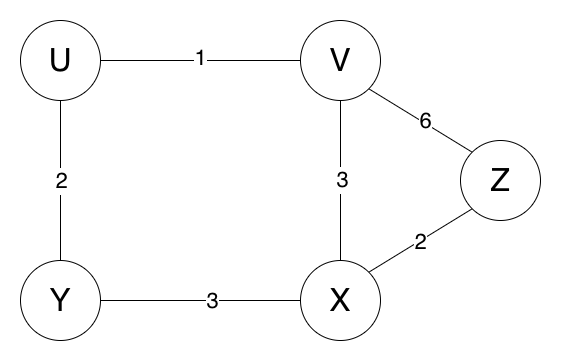

The diagram above was exported from draw.io. Its source (the exported page's mxGraphModel, read from the mxfile embedded in the PNG):
<mxGraphModel dx="765" dy="934" grid="1" gridSize="10" guides="1" tooltips="1" connect="1" arrows="1" fold="1" page="1" pageScale="1" pageWidth="850" pageHeight="1100" math="0" shadow="0">
  <root>
    <mxCell id="0" />
    <mxCell id="1" parent="0" />
    <mxCell id="2" style="edgeStyle=orthogonalEdgeStyle;rounded=0;orthogonalLoop=1;jettySize=auto;html=1;exitX=1;exitY=0.5;exitDx=0;exitDy=0;entryX=0;entryY=0.5;entryDx=0;entryDy=0;endArrow=none;endFill=0;" edge="1" source="6" target="11" parent="1">
      <mxGeometry relative="1" as="geometry" />
    </mxCell>
    <mxCell id="3" value="&lt;font style=&quot;font-size: 22px;&quot;&gt;1&lt;/font&gt;" style="edgeLabel;html=1;align=center;verticalAlign=middle;resizable=0;points=[];" vertex="1" connectable="0" parent="2">
      <mxGeometry x="-0.01" y="3" relative="1" as="geometry">
        <mxPoint as="offset" />
      </mxGeometry>
    </mxCell>
    <mxCell id="4" style="edgeStyle=orthogonalEdgeStyle;rounded=0;orthogonalLoop=1;jettySize=auto;html=1;exitX=0.5;exitY=1;exitDx=0;exitDy=0;entryX=0.5;entryY=0;entryDx=0;entryDy=0;endArrow=none;endFill=0;" edge="1" source="6" target="14" parent="1">
      <mxGeometry relative="1" as="geometry" />
    </mxCell>
    <mxCell id="5" value="&lt;font style=&quot;font-size: 22px;&quot;&gt;2&lt;/font&gt;" style="edgeLabel;html=1;align=center;verticalAlign=middle;resizable=0;points=[];" vertex="1" connectable="0" parent="4">
      <mxGeometry x="-0.0062" relative="1" as="geometry">
        <mxPoint as="offset" />
      </mxGeometry>
    </mxCell>
    <mxCell id="6" value="&lt;font style=&quot;font-size: 32px;&quot;&gt;U&lt;/font&gt;" style="ellipse;whiteSpace=wrap;html=1;aspect=fixed;" vertex="1" parent="1">
      <mxGeometry x="160" y="200" width="80" height="80" as="geometry" />
    </mxCell>
    <mxCell id="7" style="edgeStyle=orthogonalEdgeStyle;rounded=0;orthogonalLoop=1;jettySize=auto;html=1;exitX=0.5;exitY=1;exitDx=0;exitDy=0;entryX=0.5;entryY=0;entryDx=0;entryDy=0;endArrow=none;endFill=0;" edge="1" source="11" target="17" parent="1">
      <mxGeometry relative="1" as="geometry" />
    </mxCell>
    <mxCell id="8" value="&lt;font style=&quot;font-size: 22px;&quot;&gt;3&lt;/font&gt;" style="edgeLabel;html=1;align=center;verticalAlign=middle;resizable=0;points=[];" vertex="1" connectable="0" parent="7">
      <mxGeometry x="-0.0187" y="4" relative="1" as="geometry">
        <mxPoint x="-3" as="offset" />
      </mxGeometry>
    </mxCell>
    <mxCell id="9" style="rounded=0;orthogonalLoop=1;jettySize=auto;html=1;exitX=1;exitY=1;exitDx=0;exitDy=0;entryX=0;entryY=0;entryDx=0;entryDy=0;endArrow=none;endFill=0;" edge="1" source="11" target="18" parent="1">
      <mxGeometry relative="1" as="geometry" />
    </mxCell>
    <mxCell id="10" value="&lt;font style=&quot;font-size: 22px;&quot;&gt;6&lt;/font&gt;" style="edgeLabel;html=1;align=center;verticalAlign=middle;resizable=0;points=[];" vertex="1" connectable="0" parent="9">
      <mxGeometry x="0.0789" y="2" relative="1" as="geometry">
        <mxPoint as="offset" />
      </mxGeometry>
    </mxCell>
    <mxCell id="11" value="&lt;font style=&quot;font-size: 32px;&quot;&gt;V&lt;/font&gt;" style="ellipse;whiteSpace=wrap;html=1;aspect=fixed;" vertex="1" parent="1">
      <mxGeometry x="440" y="200" width="80" height="80" as="geometry" />
    </mxCell>
    <mxCell id="12" style="edgeStyle=orthogonalEdgeStyle;rounded=0;orthogonalLoop=1;jettySize=auto;html=1;exitX=1;exitY=0.5;exitDx=0;exitDy=0;entryX=0;entryY=0.5;entryDx=0;entryDy=0;endArrow=none;endFill=0;" edge="1" source="14" target="17" parent="1">
      <mxGeometry relative="1" as="geometry" />
    </mxCell>
    <mxCell id="13" value="&lt;font style=&quot;font-size: 22px;&quot;&gt;3&lt;/font&gt;" style="edgeLabel;html=1;align=center;verticalAlign=middle;resizable=0;points=[];" vertex="1" connectable="0" parent="12">
      <mxGeometry x="0.11" relative="1" as="geometry">
        <mxPoint as="offset" />
      </mxGeometry>
    </mxCell>
    <mxCell id="14" value="&lt;font style=&quot;font-size: 32px;&quot;&gt;Y&lt;/font&gt;" style="ellipse;whiteSpace=wrap;html=1;aspect=fixed;" vertex="1" parent="1">
      <mxGeometry x="160" y="440" width="80" height="80" as="geometry" />
    </mxCell>
    <mxCell id="15" style="rounded=0;orthogonalLoop=1;jettySize=auto;html=1;exitX=1;exitY=0;exitDx=0;exitDy=0;entryX=0;entryY=1;entryDx=0;entryDy=0;endArrow=none;endFill=0;" edge="1" source="17" target="18" parent="1">
      <mxGeometry relative="1" as="geometry" />
    </mxCell>
    <mxCell id="16" value="&lt;font style=&quot;font-size: 22px;&quot;&gt;2&lt;/font&gt;" style="edgeLabel;html=1;align=center;verticalAlign=middle;resizable=0;points=[];" vertex="1" connectable="0" parent="15">
      <mxGeometry x="-0.0129" y="-1" relative="1" as="geometry">
        <mxPoint as="offset" />
      </mxGeometry>
    </mxCell>
    <mxCell id="17" value="&lt;font style=&quot;font-size: 32px;&quot;&gt;X&lt;/font&gt;" style="ellipse;whiteSpace=wrap;html=1;aspect=fixed;" vertex="1" parent="1">
      <mxGeometry x="440" y="440" width="80" height="80" as="geometry" />
    </mxCell>
    <mxCell id="18" value="&lt;font style=&quot;font-size: 32px;&quot;&gt;Z&lt;/font&gt;" style="ellipse;whiteSpace=wrap;html=1;aspect=fixed;" vertex="1" parent="1">
      <mxGeometry x="600" y="320" width="80" height="80" as="geometry" />
    </mxCell>
  </root>
</mxGraphModel>